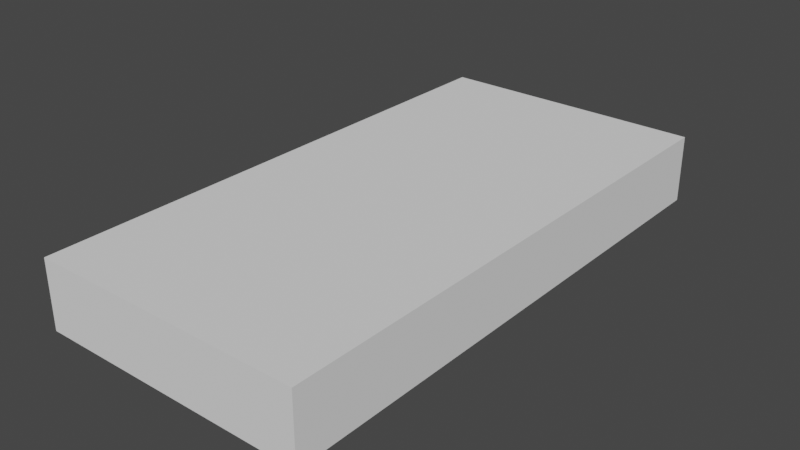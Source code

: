 # Source: platform2.blend  (saved by Blender 3.0.42; exported with 4.5.12 LTS)
import bpy
from mathutils import Matrix  # noqa: F401  (used for matrix-valued properties, if any)

bpy.ops.wm.read_factory_settings(use_empty=True)
scene = bpy.context.scene
scene.name = 'Scene'

# ---- collections
col_collection = bpy.data.collections.new('Collection'); scene.collection.children.link(col_collection)

# ---- world
world_world = bpy.data.worlds.new('World'); scene.world = world_world
world_world.use_nodes = True; world_world.node_tree.nodes.clear()
_N = world_world.node_tree.nodes; _L = world_world.node_tree.links
n0 = _N.new('ShaderNodeOutputWorld'); n0.name = 'World Output'; n0.location = (300, 300)
n1 = _N.new('ShaderNodeBackground'); n1.name = 'Background'; n1.location = (10, 300)
n1.inputs[0].default_value = (0.05088, 0.05088, 0.05088, 1.0)
_L.new(n1.outputs[0], n0.inputs[0])
n0.is_active_output = True
world_world.color = (0.05088, 0.05088, 0.05088)
world_world.use_sun_shadow = False
world_world.sun_shadow_jitter_overblur = 0.0

# ---- meshes
me_cube_001 = bpy.data.meshes.new('Cube.001')
me_cube_001.from_pydata([(-1.0, -0.125, 8.0), (-1.0, 0.125, 8.0), (-1.0, -0.125, -8.0), (-1.0, 0.125, -8.0), (1.0, -0.125, 8.0), (1.0, 0.125, 8.0), (1.0, -0.125, -8.0), (1.0, 0.125, -8.0)], [], [(0, 1, 3, 2), (2, 3, 7, 6), (6, 7, 5, 4), (4, 5, 1, 0), (2, 6, 4, 0), (7, 3, 1, 5)])
_uv = me_cube_001.uv_layers.new(name='UVMap')
_uv.uv.foreach_set('vector', [0.375, 0.0, 0.625, 0.0, 0.625, 0.25, 0.375, 0.25, 0.375, 0.25, 0.625, 0.25, 0.625, 0.5, 0.375, 0.5, 0.375, 0.5, 0.625, 0.5, 0.625, 0.75, 0.375, 0.75, 0.375, 0.75, 0.625, 0.75, 0.625, 1.0, 0.375, 1.0, 0.125, 0.5, 0.375, 0.5, 0.375, 0.75, 0.125, 0.75, 0.625, 0.5, 0.875, 0.5, 0.875, 0.75, 0.625, 0.75])
me_cube_001.use_remesh_fix_poles = True
me_cube_001.use_remesh_preserve_attributes = False
me_cube_001.update()

# ---- objects
ob_cube_001 = bpy.data.objects.new('Cube.001', me_cube_001)

# ---- transforms, parenting, visibility, modifiers, constraints
ob_cube_001.location = (0.0, 0.0, 0.0)
ob_cube_001.rotation_euler = (1.571, 0.0, 0.0)
ob_cube_001.scale = (0.5, 1.0, 0.125)

# ---- collection membership
col_collection.objects.link(ob_cube_001)

# ---- scene / render settings (as saved in the file)
scene.frame_start = 1; scene.frame_end = 250; scene.frame_set(1)
scene.render.engine = 'BLENDER_EEVEE_NEXT'
scene.cycles.sampling_pattern = 'TABULATED_SOBOL'
scene.cycles.use_light_tree = False
scene.view_settings.view_transform = 'Filmic'
bpy.context.view_layer.update()

# ---- added for rendering (the .blend has no active camera and no usable light): camera, sun
cam_auto = bpy.data.cameras.new('AutoCamera')
cam_auto.lens = 50.0
cam_auto.sensor_width = 36.0
cam_auto.clip_end = 1000.0
ob_auto_camera = bpy.data.objects.new('AutoCamera', cam_auto)
scene.collection.objects.link(ob_auto_camera)
ob_auto_camera.location = (2.08176, -2.49811, 1.6654)
ob_auto_camera.rotation_euler = (1.09748, -7.21219e-08, 0.694738)
scene.camera = ob_auto_camera
light_auto_sun = bpy.data.lights.new('AutoSun', 'SUN')
light_auto_sun.energy = 3.0
light_auto_sun.angle = 0.0523599
ob_auto_sun = bpy.data.objects.new('AutoSun', light_auto_sun)
scene.collection.objects.link(ob_auto_sun)
ob_auto_sun.rotation_euler = (0.872665, 0.174533, 0.523599)
bpy.context.view_layer.update()
